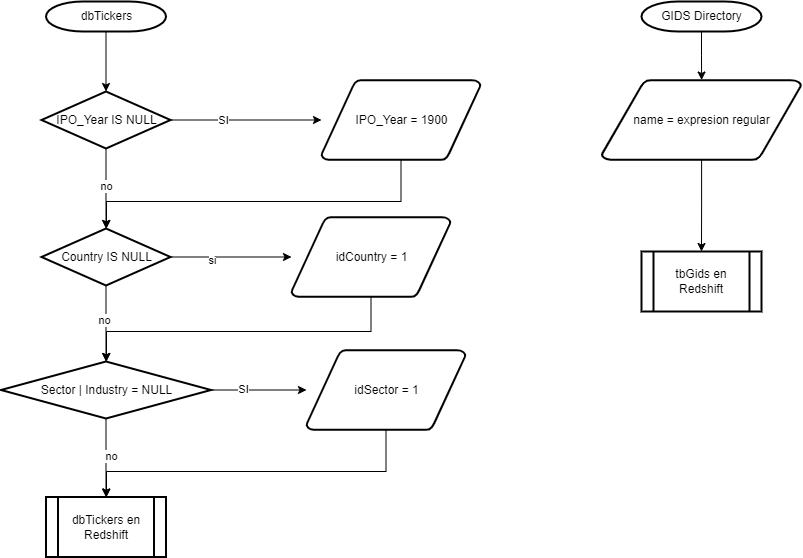

The diagram above was exported from draw.io. Its source (the exported page's mxGraphModel, read from the mxfile embedded in the PNG):
<mxGraphModel dx="1114" dy="578" grid="1" gridSize="10" guides="1" tooltips="1" connect="1" arrows="1" fold="1" page="1" pageScale="1" pageWidth="1169" pageHeight="827" background="none" math="0" shadow="0">
  <root>
    <mxCell id="0" />
    <mxCell id="1" parent="0" />
    <mxCell id="g85x7FWINDNEgQS-XJ0Y-70" style="edgeStyle=orthogonalEdgeStyle;rounded=0;orthogonalLoop=1;jettySize=auto;html=1;" edge="1" parent="1" source="2" target="g85x7FWINDNEgQS-XJ0Y-55">
      <mxGeometry relative="1" as="geometry" />
    </mxCell>
    <mxCell id="2" value="dbTickers" style="shape=mxgraph.flowchart.terminator;strokeWidth=2;gradientColor=none;gradientDirection=north;fontStyle=0;html=1;" parent="1" vertex="1">
      <mxGeometry x="244.5" y="60" width="120" height="30" as="geometry" />
    </mxCell>
    <mxCell id="g85x7FWINDNEgQS-XJ0Y-57" style="edgeStyle=orthogonalEdgeStyle;rounded=0;orthogonalLoop=1;jettySize=auto;html=1;" edge="1" parent="1" source="g85x7FWINDNEgQS-XJ0Y-55" target="g85x7FWINDNEgQS-XJ0Y-56">
      <mxGeometry relative="1" as="geometry" />
    </mxCell>
    <mxCell id="g85x7FWINDNEgQS-XJ0Y-58" value="SI" style="edgeLabel;html=1;align=center;verticalAlign=middle;resizable=0;points=[];" vertex="1" connectable="0" parent="g85x7FWINDNEgQS-XJ0Y-57">
      <mxGeometry x="-0.3113" y="1" relative="1" as="geometry">
        <mxPoint y="1" as="offset" />
      </mxGeometry>
    </mxCell>
    <mxCell id="g85x7FWINDNEgQS-XJ0Y-60" value="" style="edgeStyle=orthogonalEdgeStyle;rounded=0;orthogonalLoop=1;jettySize=auto;html=1;" edge="1" parent="1" source="g85x7FWINDNEgQS-XJ0Y-55" target="g85x7FWINDNEgQS-XJ0Y-59">
      <mxGeometry relative="1" as="geometry" />
    </mxCell>
    <mxCell id="g85x7FWINDNEgQS-XJ0Y-79" value="no" style="edgeLabel;html=1;align=center;verticalAlign=middle;resizable=0;points=[];" vertex="1" connectable="0" parent="g85x7FWINDNEgQS-XJ0Y-60">
      <mxGeometry x="-0.075" relative="1" as="geometry">
        <mxPoint as="offset" />
      </mxGeometry>
    </mxCell>
    <mxCell id="g85x7FWINDNEgQS-XJ0Y-55" value="IPO_Year IS NULL" style="shape=mxgraph.flowchart.decision;strokeWidth=2;gradientColor=none;gradientDirection=north;fontStyle=0;html=1;" vertex="1" parent="1">
      <mxGeometry x="240" y="150" width="129" height="57" as="geometry" />
    </mxCell>
    <mxCell id="g85x7FWINDNEgQS-XJ0Y-85" style="edgeStyle=orthogonalEdgeStyle;rounded=0;orthogonalLoop=1;jettySize=auto;html=1;" edge="1" parent="1" source="g85x7FWINDNEgQS-XJ0Y-56" target="g85x7FWINDNEgQS-XJ0Y-59">
      <mxGeometry relative="1" as="geometry">
        <Array as="points">
          <mxPoint x="600" y="260" />
          <mxPoint x="305" y="260" />
        </Array>
      </mxGeometry>
    </mxCell>
    <mxCell id="g85x7FWINDNEgQS-XJ0Y-56" value="IPO_Year = 1900" style="shape=mxgraph.flowchart.data;strokeWidth=2;gradientColor=none;gradientDirection=north;fontStyle=0;html=1;" vertex="1" parent="1">
      <mxGeometry x="520" y="138.5" width="159" height="80" as="geometry" />
    </mxCell>
    <mxCell id="g85x7FWINDNEgQS-XJ0Y-62" style="edgeStyle=orthogonalEdgeStyle;rounded=0;orthogonalLoop=1;jettySize=auto;html=1;" edge="1" parent="1" source="g85x7FWINDNEgQS-XJ0Y-59" target="g85x7FWINDNEgQS-XJ0Y-61">
      <mxGeometry relative="1" as="geometry" />
    </mxCell>
    <mxCell id="g85x7FWINDNEgQS-XJ0Y-63" value="si" style="edgeLabel;html=1;align=center;verticalAlign=middle;resizable=0;points=[];" vertex="1" connectable="0" parent="g85x7FWINDNEgQS-XJ0Y-62">
      <mxGeometry x="-0.3223" y="-2" relative="1" as="geometry">
        <mxPoint y="1" as="offset" />
      </mxGeometry>
    </mxCell>
    <mxCell id="g85x7FWINDNEgQS-XJ0Y-65" value="" style="edgeStyle=orthogonalEdgeStyle;rounded=0;orthogonalLoop=1;jettySize=auto;html=1;" edge="1" parent="1" source="g85x7FWINDNEgQS-XJ0Y-59" target="g85x7FWINDNEgQS-XJ0Y-64">
      <mxGeometry relative="1" as="geometry" />
    </mxCell>
    <mxCell id="g85x7FWINDNEgQS-XJ0Y-80" value="no" style="edgeLabel;html=1;align=center;verticalAlign=middle;resizable=0;points=[];" vertex="1" connectable="0" parent="g85x7FWINDNEgQS-XJ0Y-65">
      <mxGeometry x="-0.1053" y="-2" relative="1" as="geometry">
        <mxPoint as="offset" />
      </mxGeometry>
    </mxCell>
    <mxCell id="g85x7FWINDNEgQS-XJ0Y-59" value="Country IS NULL" style="shape=mxgraph.flowchart.decision;strokeWidth=2;gradientColor=none;gradientDirection=north;fontStyle=0;html=1;" vertex="1" parent="1">
      <mxGeometry x="240" y="287" width="129" height="57" as="geometry" />
    </mxCell>
    <mxCell id="g85x7FWINDNEgQS-XJ0Y-84" style="edgeStyle=orthogonalEdgeStyle;rounded=0;orthogonalLoop=1;jettySize=auto;html=1;" edge="1" parent="1" source="g85x7FWINDNEgQS-XJ0Y-61" target="g85x7FWINDNEgQS-XJ0Y-64">
      <mxGeometry relative="1" as="geometry">
        <Array as="points">
          <mxPoint x="570" y="390" />
          <mxPoint x="305" y="390" />
        </Array>
      </mxGeometry>
    </mxCell>
    <mxCell id="g85x7FWINDNEgQS-XJ0Y-61" value="idCountry = 1" style="shape=mxgraph.flowchart.data;strokeWidth=2;gradientColor=none;gradientDirection=north;fontStyle=0;html=1;" vertex="1" parent="1">
      <mxGeometry x="490" y="275.5" width="159" height="80" as="geometry" />
    </mxCell>
    <mxCell id="g85x7FWINDNEgQS-XJ0Y-69" style="edgeStyle=orthogonalEdgeStyle;rounded=0;orthogonalLoop=1;jettySize=auto;html=1;" edge="1" parent="1" source="g85x7FWINDNEgQS-XJ0Y-64" target="g85x7FWINDNEgQS-XJ0Y-68">
      <mxGeometry relative="1" as="geometry" />
    </mxCell>
    <mxCell id="g85x7FWINDNEgQS-XJ0Y-81" value="SI" style="edgeLabel;html=1;align=center;verticalAlign=middle;resizable=0;points=[];" vertex="1" connectable="0" parent="g85x7FWINDNEgQS-XJ0Y-69">
      <mxGeometry x="-0.3554" y="2" relative="1" as="geometry">
        <mxPoint x="1" y="1" as="offset" />
      </mxGeometry>
    </mxCell>
    <mxCell id="g85x7FWINDNEgQS-XJ0Y-73" value="" style="edgeStyle=orthogonalEdgeStyle;rounded=0;orthogonalLoop=1;jettySize=auto;html=1;" edge="1" parent="1" source="g85x7FWINDNEgQS-XJ0Y-64" target="g85x7FWINDNEgQS-XJ0Y-72">
      <mxGeometry relative="1" as="geometry" />
    </mxCell>
    <mxCell id="g85x7FWINDNEgQS-XJ0Y-82" value="no" style="edgeLabel;html=1;align=center;verticalAlign=middle;resizable=0;points=[];" vertex="1" connectable="0" parent="g85x7FWINDNEgQS-XJ0Y-73">
      <mxGeometry x="-0.0573" y="5" relative="1" as="geometry">
        <mxPoint as="offset" />
      </mxGeometry>
    </mxCell>
    <mxCell id="g85x7FWINDNEgQS-XJ0Y-64" value="Sector | Industry = NULL" style="shape=mxgraph.flowchart.decision;strokeWidth=2;gradientColor=none;gradientDirection=north;fontStyle=0;html=1;" vertex="1" parent="1">
      <mxGeometry x="199.5" y="420" width="210" height="57" as="geometry" />
    </mxCell>
    <mxCell id="g85x7FWINDNEgQS-XJ0Y-86" style="edgeStyle=orthogonalEdgeStyle;rounded=0;orthogonalLoop=1;jettySize=auto;html=1;" edge="1" parent="1" source="g85x7FWINDNEgQS-XJ0Y-68" target="g85x7FWINDNEgQS-XJ0Y-72">
      <mxGeometry relative="1" as="geometry">
        <Array as="points">
          <mxPoint x="585" y="530" />
          <mxPoint x="305" y="530" />
        </Array>
      </mxGeometry>
    </mxCell>
    <mxCell id="g85x7FWINDNEgQS-XJ0Y-68" value="idSector = 1" style="shape=mxgraph.flowchart.data;strokeWidth=2;gradientColor=none;gradientDirection=north;fontStyle=0;html=1;" vertex="1" parent="1">
      <mxGeometry x="505" y="408.5" width="159" height="80" as="geometry" />
    </mxCell>
    <mxCell id="g85x7FWINDNEgQS-XJ0Y-72" value="dbTickers en Redshift" style="shape=process;whiteSpace=wrap;html=1;backgroundOutline=1;strokeWidth=2;gradientColor=none;gradientDirection=north;fontStyle=0;" vertex="1" parent="1">
      <mxGeometry x="244.5" y="555.5" width="120" height="60" as="geometry" />
    </mxCell>
    <mxCell id="g85x7FWINDNEgQS-XJ0Y-76" style="edgeStyle=orthogonalEdgeStyle;rounded=0;orthogonalLoop=1;jettySize=auto;html=1;" edge="1" parent="1" source="g85x7FWINDNEgQS-XJ0Y-74" target="g85x7FWINDNEgQS-XJ0Y-75">
      <mxGeometry relative="1" as="geometry" />
    </mxCell>
    <mxCell id="g85x7FWINDNEgQS-XJ0Y-74" value="GIDS Directory" style="shape=mxgraph.flowchart.terminator;strokeWidth=2;gradientColor=none;gradientDirection=north;fontStyle=0;html=1;" vertex="1" parent="1">
      <mxGeometry x="840" y="60" width="120" height="30" as="geometry" />
    </mxCell>
    <mxCell id="g85x7FWINDNEgQS-XJ0Y-88" style="edgeStyle=orthogonalEdgeStyle;rounded=0;orthogonalLoop=1;jettySize=auto;html=1;" edge="1" parent="1" source="g85x7FWINDNEgQS-XJ0Y-75" target="g85x7FWINDNEgQS-XJ0Y-87">
      <mxGeometry relative="1" as="geometry" />
    </mxCell>
    <mxCell id="g85x7FWINDNEgQS-XJ0Y-75" value="name = expresion regular" style="shape=mxgraph.flowchart.data;strokeWidth=2;gradientColor=none;gradientDirection=north;fontStyle=0;html=1;" vertex="1" parent="1">
      <mxGeometry x="800.25" y="138.5" width="199.5" height="80" as="geometry" />
    </mxCell>
    <mxCell id="g85x7FWINDNEgQS-XJ0Y-87" value="tbGids en Redshift" style="shape=process;whiteSpace=wrap;html=1;backgroundOutline=1;strokeWidth=2;gradientColor=none;gradientDirection=north;fontStyle=0;" vertex="1" parent="1">
      <mxGeometry x="840" y="310" width="120" height="60" as="geometry" />
    </mxCell>
  </root>
</mxGraphModel>